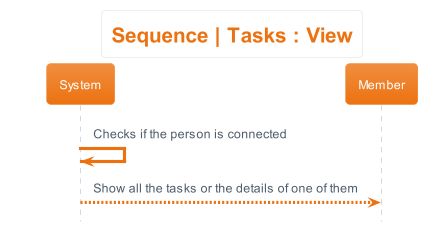

The diagram above was rendered by PlantUML. Its source (embedded in the PNG):
@startuml sequence__tasks_view
hide footbox
skinparam actorStyle awesome
!theme aws-orange
skinparam backgroundcolor White
title Sequence | Tasks : View


System -> System : Checks if the person is connected
System --> Member : Show all the tasks or the details of one of them
@enduml